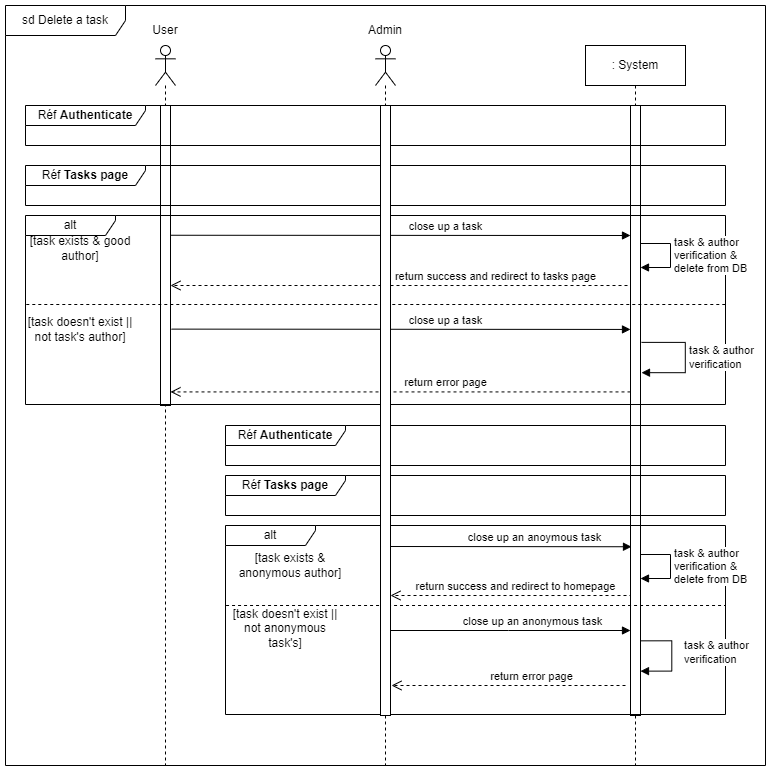

The diagram above was exported from draw.io. Its source (the exported page's mxGraphModel, read from the mxfile embedded in the PNG):
<mxGraphModel dx="1420" dy="758" grid="1" gridSize="10" guides="1" tooltips="1" connect="1" arrows="1" fold="1" page="1" pageScale="1" pageWidth="1169" pageHeight="827" math="0" shadow="0">
  <root>
    <mxCell id="0" />
    <mxCell id="1" parent="0" />
    <mxCell id="BZJeqP3V8xCZ_pPma8tP-16" value="return success and redirect to homepage" style="html=1;verticalAlign=bottom;endArrow=open;dashed=1;endSize=8;edgeStyle=elbowEdgeStyle;elbow=vertical;curved=0;rounded=0;" parent="1" target="lp7aF3EV_eYKZkx7lF60-6" edge="1">
      <mxGeometry x="-0.033" relative="1" as="geometry">
        <mxPoint x="210" y="630" as="targetPoint" />
        <mxPoint x="667" y="630.005" as="sourcePoint" />
        <Array as="points">
          <mxPoint x="892" y="630" />
        </Array>
        <mxPoint as="offset" />
      </mxGeometry>
    </mxCell>
    <mxCell id="BZJeqP3V8xCZ_pPma8tP-14" value="close up an anoymous task" style="html=1;verticalAlign=bottom;endArrow=block;edgeStyle=elbowEdgeStyle;elbow=vertical;curved=0;rounded=0;" parent="1" edge="1">
      <mxGeometry x="0.203" relative="1" as="geometry">
        <mxPoint x="422" y="581" as="sourcePoint" />
        <mxPoint x="666" y="581" as="targetPoint" />
        <mxPoint as="offset" />
        <Array as="points">
          <mxPoint x="422" y="581.25" />
        </Array>
      </mxGeometry>
    </mxCell>
    <mxCell id="BZJeqP3V8xCZ_pPma8tP-1" value="close up a task" style="html=1;verticalAlign=bottom;endArrow=block;edgeStyle=elbowEdgeStyle;elbow=vertical;curved=0;rounded=0;" parent="1" target="GC8zSUbK0ZW4yg8j4zbj-1" edge="1">
      <mxGeometry x="0.203" relative="1" as="geometry">
        <mxPoint x="201" y="269.75" as="sourcePoint" />
        <mxPoint x="436" y="270" as="targetPoint" />
        <mxPoint as="offset" />
        <Array as="points">
          <mxPoint x="201" y="270" />
        </Array>
      </mxGeometry>
    </mxCell>
    <mxCell id="FYzC3eaYNSzmX279t8Lz-1" value="sd Delete a task" style="shape=umlFrame;whiteSpace=wrap;html=1;pointerEvents=0;width=120;height=30;" parent="1" vertex="1">
      <mxGeometry x="40" y="40" width="760" height="760" as="geometry" />
    </mxCell>
    <mxCell id="lp7aF3EV_eYKZkx7lF60-1" value="" style="shape=umlLifeline;perimeter=lifelinePerimeter;whiteSpace=wrap;html=1;container=1;dropTarget=0;collapsible=0;recursiveResize=0;outlineConnect=0;portConstraint=eastwest;newEdgeStyle={&quot;edgeStyle&quot;:&quot;elbowEdgeStyle&quot;,&quot;elbow&quot;:&quot;vertical&quot;,&quot;curved&quot;:0,&quot;rounded&quot;:0};participant=umlActor;" parent="1" vertex="1">
      <mxGeometry x="190" y="80" width="20" height="720" as="geometry" />
    </mxCell>
    <mxCell id="lp7aF3EV_eYKZkx7lF60-2" value="" style="html=1;points=[];perimeter=orthogonalPerimeter;outlineConnect=0;targetShapes=umlLifeline;portConstraint=eastwest;newEdgeStyle={&quot;edgeStyle&quot;:&quot;elbowEdgeStyle&quot;,&quot;elbow&quot;:&quot;vertical&quot;,&quot;curved&quot;:0,&quot;rounded&quot;:0};" parent="lp7aF3EV_eYKZkx7lF60-1" vertex="1">
      <mxGeometry x="5" y="60" width="10" height="300" as="geometry" />
    </mxCell>
    <mxCell id="lp7aF3EV_eYKZkx7lF60-3" value="User" style="text;html=1;strokeColor=none;fillColor=none;align=center;verticalAlign=middle;whiteSpace=wrap;rounded=0;" parent="1" vertex="1">
      <mxGeometry x="170" y="50" width="60" height="30" as="geometry" />
    </mxCell>
    <mxCell id="lp7aF3EV_eYKZkx7lF60-4" value=": System" style="shape=umlLifeline;perimeter=lifelinePerimeter;whiteSpace=wrap;html=1;container=1;dropTarget=0;collapsible=0;recursiveResize=0;outlineConnect=0;portConstraint=eastwest;newEdgeStyle={&quot;edgeStyle&quot;:&quot;elbowEdgeStyle&quot;,&quot;elbow&quot;:&quot;vertical&quot;,&quot;curved&quot;:0,&quot;rounded&quot;:0};" parent="1" vertex="1">
      <mxGeometry x="620" y="80" width="100" height="720" as="geometry" />
    </mxCell>
    <mxCell id="GC8zSUbK0ZW4yg8j4zbj-1" value="" style="html=1;points=[];perimeter=orthogonalPerimeter;outlineConnect=0;targetShapes=umlLifeline;portConstraint=eastwest;newEdgeStyle={&quot;edgeStyle&quot;:&quot;elbowEdgeStyle&quot;,&quot;elbow&quot;:&quot;vertical&quot;,&quot;curved&quot;:0,&quot;rounded&quot;:0};" parent="lp7aF3EV_eYKZkx7lF60-4" vertex="1">
      <mxGeometry x="45" y="60" width="10" height="610" as="geometry" />
    </mxCell>
    <mxCell id="lp7aF3EV_eYKZkx7lF60-7" value="Admin" style="text;html=1;strokeColor=none;fillColor=none;align=center;verticalAlign=middle;whiteSpace=wrap;rounded=0;" parent="1" vertex="1">
      <mxGeometry x="390" y="50" width="60" height="30" as="geometry" />
    </mxCell>
    <mxCell id="IFC_oohKwpYBwOAzcZ8P-1" value="Réf &lt;b&gt;Authenticate&lt;/b&gt;" style="shape=umlFrame;whiteSpace=wrap;html=1;pointerEvents=0;width=120;height=20;" parent="1" vertex="1">
      <mxGeometry x="60" y="140" width="700" height="40" as="geometry" />
    </mxCell>
    <mxCell id="IFC_oohKwpYBwOAzcZ8P-2" value="Réf &lt;b&gt;Authenticate&lt;/b&gt;" style="shape=umlFrame;whiteSpace=wrap;html=1;pointerEvents=0;width=120;height=20;" parent="1" vertex="1">
      <mxGeometry x="260" y="460" width="500" height="40" as="geometry" />
    </mxCell>
    <mxCell id="aOi7dBgVCdfs77Ky2BQS-1" value="Réf &lt;b&gt;Tasks page&lt;/b&gt;" style="shape=umlFrame;whiteSpace=wrap;html=1;pointerEvents=0;width=120;height=20;" parent="1" vertex="1">
      <mxGeometry x="60" y="200" width="700" height="40" as="geometry" />
    </mxCell>
    <mxCell id="aOi7dBgVCdfs77Ky2BQS-2" value="Réf &lt;b&gt;Tasks page&lt;/b&gt;" style="shape=umlFrame;whiteSpace=wrap;html=1;pointerEvents=0;width=120;height=20;" parent="1" vertex="1">
      <mxGeometry x="260" y="510" width="500" height="40" as="geometry" />
    </mxCell>
    <mxCell id="BZJeqP3V8xCZ_pPma8tP-2" value="return success and redirect to tasks page" style="html=1;verticalAlign=bottom;endArrow=open;dashed=1;endSize=8;edgeStyle=elbowEdgeStyle;elbow=vertical;curved=0;rounded=0;" parent="1" target="lp7aF3EV_eYKZkx7lF60-2" edge="1">
      <mxGeometry x="-0.4223" relative="1" as="geometry">
        <mxPoint x="432" y="320" as="targetPoint" />
        <mxPoint x="662" y="320.005" as="sourcePoint" />
        <Array as="points">
          <mxPoint x="887" y="320" />
        </Array>
        <mxPoint as="offset" />
      </mxGeometry>
    </mxCell>
    <mxCell id="BZJeqP3V8xCZ_pPma8tP-3" value="alt" style="shape=umlFrame;whiteSpace=wrap;html=1;pointerEvents=0;width=90;height=20;" parent="1" vertex="1">
      <mxGeometry x="60" y="250" width="700" height="189" as="geometry" />
    </mxCell>
    <mxCell id="BZJeqP3V8xCZ_pPma8tP-4" value="[task exists &amp;amp; good author]" style="text;html=1;strokeColor=none;fillColor=none;align=center;verticalAlign=middle;whiteSpace=wrap;rounded=0;" parent="1" vertex="1">
      <mxGeometry x="50" y="273" width="130" height="20" as="geometry" />
    </mxCell>
    <mxCell id="BZJeqP3V8xCZ_pPma8tP-5" value="" style="group" parent="1" connectable="0" vertex="1">
      <mxGeometry x="60" y="339" width="700" height="101" as="geometry" />
    </mxCell>
    <mxCell id="BZJeqP3V8xCZ_pPma8tP-6" value="close up a task" style="html=1;verticalAlign=bottom;endArrow=block;edgeStyle=elbowEdgeStyle;elbow=vertical;curved=0;rounded=0;" parent="BZJeqP3V8xCZ_pPma8tP-5" target="GC8zSUbK0ZW4yg8j4zbj-1" edge="1">
      <mxGeometry x="0.1945" relative="1" as="geometry">
        <mxPoint x="145.99857142857144" y="24.61875" as="sourcePoint" />
        <mxPoint x="481.7128571428571" y="24.934375" as="targetPoint" />
        <mxPoint as="offset" />
        <Array as="points">
          <mxPoint x="145.99857142857144" y="24.934375" />
        </Array>
      </mxGeometry>
    </mxCell>
    <mxCell id="BZJeqP3V8xCZ_pPma8tP-7" value="return error page" style="html=1;verticalAlign=bottom;endArrow=open;dashed=1;endSize=8;edgeStyle=elbowEdgeStyle;elbow=vertical;curved=0;rounded=0;" parent="BZJeqP3V8xCZ_pPma8tP-5" source="GC8zSUbK0ZW4yg8j4zbj-1" edge="1">
      <mxGeometry x="-0.1962" relative="1" as="geometry">
        <mxPoint x="145" y="87.74693749999999" as="targetPoint" />
        <mxPoint x="522.5" y="87.425" as="sourcePoint" />
        <Array as="points">
          <mxPoint x="57.5" y="87.425" />
        </Array>
        <mxPoint as="offset" />
      </mxGeometry>
    </mxCell>
    <mxCell id="BZJeqP3V8xCZ_pPma8tP-8" value="[task doesn't exist || not task's author]" style="text;html=1;strokeColor=none;fillColor=none;align=center;verticalAlign=middle;whiteSpace=wrap;rounded=0;" parent="BZJeqP3V8xCZ_pPma8tP-5" vertex="1">
      <mxGeometry y="12.625" width="110" height="25.25" as="geometry" />
    </mxCell>
    <mxCell id="BZJeqP3V8xCZ_pPma8tP-9" value="task &amp;amp; author&lt;br&gt;verification" style="html=1;align=left;spacingLeft=2;endArrow=block;rounded=0;edgeStyle=orthogonalEdgeStyle;curved=0;rounded=0;" parent="BZJeqP3V8xCZ_pPma8tP-5" edge="1">
      <mxGeometry relative="1" as="geometry">
        <mxPoint x="616.0009523809524" y="37.875" as="sourcePoint" />
        <Array as="points">
          <mxPoint x="659.7509523809524" y="37.875" />
          <mxPoint x="659.7509523809524" y="68.175" />
          <mxPoint x="616.0009523809524" y="68.175" />
        </Array>
        <mxPoint x="616.0009523809524" y="68.175" as="targetPoint" />
      </mxGeometry>
    </mxCell>
    <mxCell id="BZJeqP3V8xCZ_pPma8tP-10" value="" style="endArrow=none;dashed=1;html=1;rounded=0;" parent="BZJeqP3V8xCZ_pPma8tP-5" edge="1">
      <mxGeometry width="50" height="50" relative="1" as="geometry">
        <mxPoint x="0.7874999999999883" as="sourcePoint" />
        <mxPoint x="699.9999999999999" as="targetPoint" />
      </mxGeometry>
    </mxCell>
    <mxCell id="BZJeqP3V8xCZ_pPma8tP-11" value="task &amp;amp; author&amp;nbsp;&lt;br&gt;verification &amp;amp;&amp;nbsp;&lt;br&gt;delete from DB" style="html=1;align=left;spacingLeft=2;endArrow=block;rounded=0;edgeStyle=orthogonalEdgeStyle;curved=0;rounded=0;" parent="1" edge="1">
      <mxGeometry relative="1" as="geometry">
        <mxPoint x="675" y="278" as="sourcePoint" />
        <Array as="points">
          <mxPoint x="705" y="278" />
          <mxPoint x="705" y="302" />
          <mxPoint x="675" y="302" />
        </Array>
        <mxPoint x="675" y="302" as="targetPoint" />
        <mxPoint as="offset" />
      </mxGeometry>
    </mxCell>
    <mxCell id="BZJeqP3V8xCZ_pPma8tP-12" value="alt" style="shape=umlFrame;whiteSpace=wrap;html=1;pointerEvents=0;width=90;height=20;" parent="1" vertex="1">
      <mxGeometry x="260" y="560" width="500" height="189" as="geometry" />
    </mxCell>
    <mxCell id="BZJeqP3V8xCZ_pPma8tP-13" value="[task exists &amp;amp; anonymous author]" style="text;html=1;strokeColor=none;fillColor=none;align=center;verticalAlign=middle;whiteSpace=wrap;rounded=0;" parent="1" vertex="1">
      <mxGeometry x="260" y="590" width="130" height="20" as="geometry" />
    </mxCell>
    <mxCell id="BZJeqP3V8xCZ_pPma8tP-15" value="task &amp;amp; author&amp;nbsp;&lt;br&gt;verification &amp;amp;&amp;nbsp;&lt;br&gt;delete from DB" style="html=1;align=left;spacingLeft=2;endArrow=block;rounded=0;edgeStyle=orthogonalEdgeStyle;curved=0;rounded=0;" parent="1" edge="1">
      <mxGeometry relative="1" as="geometry">
        <mxPoint x="675" y="589" as="sourcePoint" />
        <Array as="points">
          <mxPoint x="705" y="589" />
          <mxPoint x="705" y="613" />
          <mxPoint x="675" y="613" />
        </Array>
        <mxPoint x="675" y="613" as="targetPoint" />
        <mxPoint as="offset" />
      </mxGeometry>
    </mxCell>
    <mxCell id="BZJeqP3V8xCZ_pPma8tP-17" value="" style="group" parent="1" connectable="0" vertex="1">
      <mxGeometry x="260" y="640" width="500" height="101" as="geometry" />
    </mxCell>
    <mxCell id="BZJeqP3V8xCZ_pPma8tP-18" value="close up an anonymous task" style="html=1;verticalAlign=bottom;endArrow=block;edgeStyle=elbowEdgeStyle;elbow=vertical;curved=0;rounded=0;" parent="BZJeqP3V8xCZ_pPma8tP-17" edge="1">
      <mxGeometry x="0.1945" relative="1" as="geometry">
        <mxPoint x="161" y="25" as="sourcePoint" />
        <mxPoint x="405" y="25" as="targetPoint" />
        <mxPoint as="offset" />
        <Array as="points" />
      </mxGeometry>
    </mxCell>
    <mxCell id="BZJeqP3V8xCZ_pPma8tP-19" value="return error page" style="html=1;verticalAlign=bottom;endArrow=open;dashed=1;endSize=8;edgeStyle=elbowEdgeStyle;elbow=vertical;curved=0;rounded=0;" parent="BZJeqP3V8xCZ_pPma8tP-17" edge="1">
      <mxGeometry x="-0.1962" relative="1" as="geometry">
        <mxPoint x="166" y="80" as="targetPoint" />
        <mxPoint x="400" y="80" as="sourcePoint" />
        <Array as="points">
          <mxPoint x="69.50142857142856" y="80.005" />
        </Array>
        <mxPoint as="offset" />
      </mxGeometry>
    </mxCell>
    <mxCell id="BZJeqP3V8xCZ_pPma8tP-20" value="[task doesn't exist || not anonymous task's]" style="text;html=1;strokeColor=none;fillColor=none;align=center;verticalAlign=middle;whiteSpace=wrap;rounded=0;" parent="BZJeqP3V8xCZ_pPma8tP-17" vertex="1">
      <mxGeometry y="10" width="120" height="25.25" as="geometry" />
    </mxCell>
    <mxCell id="BZJeqP3V8xCZ_pPma8tP-21" value="task &amp;amp; author&lt;br&gt;verification" style="html=1;align=left;spacingLeft=2;endArrow=block;rounded=0;edgeStyle=orthogonalEdgeStyle;curved=0;rounded=0;" parent="BZJeqP3V8xCZ_pPma8tP-17" edge="1">
      <mxGeometry x="-0.0657" y="9" relative="1" as="geometry">
        <mxPoint x="415.00068027210887" y="35.335" as="sourcePoint" />
        <Array as="points">
          <mxPoint x="446.25068027210887" y="35.335" />
          <mxPoint x="446.25068027210887" y="65.63499999999999" />
          <mxPoint x="415.00068027210887" y="65.63499999999999" />
        </Array>
        <mxPoint x="415.00068027210887" y="65.63499999999999" as="targetPoint" />
        <mxPoint as="offset" />
      </mxGeometry>
    </mxCell>
    <mxCell id="BZJeqP3V8xCZ_pPma8tP-22" value="" style="endArrow=none;dashed=1;html=1;rounded=0;" parent="BZJeqP3V8xCZ_pPma8tP-17" edge="1">
      <mxGeometry width="50" height="50" relative="1" as="geometry">
        <mxPoint x="0.5624999999999917" as="sourcePoint" />
        <mxPoint x="499.99999999999994" as="targetPoint" />
      </mxGeometry>
    </mxCell>
    <mxCell id="lp7aF3EV_eYKZkx7lF60-5" value="" style="shape=umlLifeline;perimeter=lifelinePerimeter;whiteSpace=wrap;html=1;container=1;dropTarget=0;collapsible=0;recursiveResize=0;outlineConnect=0;portConstraint=eastwest;newEdgeStyle={&quot;edgeStyle&quot;:&quot;elbowEdgeStyle&quot;,&quot;elbow&quot;:&quot;vertical&quot;,&quot;curved&quot;:0,&quot;rounded&quot;:0};participant=umlActor;" parent="1" vertex="1">
      <mxGeometry x="410" y="80" width="20" height="720" as="geometry" />
    </mxCell>
    <mxCell id="lp7aF3EV_eYKZkx7lF60-6" value="" style="html=1;points=[];perimeter=orthogonalPerimeter;outlineConnect=0;targetShapes=umlLifeline;portConstraint=eastwest;newEdgeStyle={&quot;edgeStyle&quot;:&quot;elbowEdgeStyle&quot;,&quot;elbow&quot;:&quot;vertical&quot;,&quot;curved&quot;:0,&quot;rounded&quot;:0};" parent="lp7aF3EV_eYKZkx7lF60-5" vertex="1">
      <mxGeometry x="5" y="60" width="10" height="610" as="geometry" />
    </mxCell>
  </root>
</mxGraphModel>